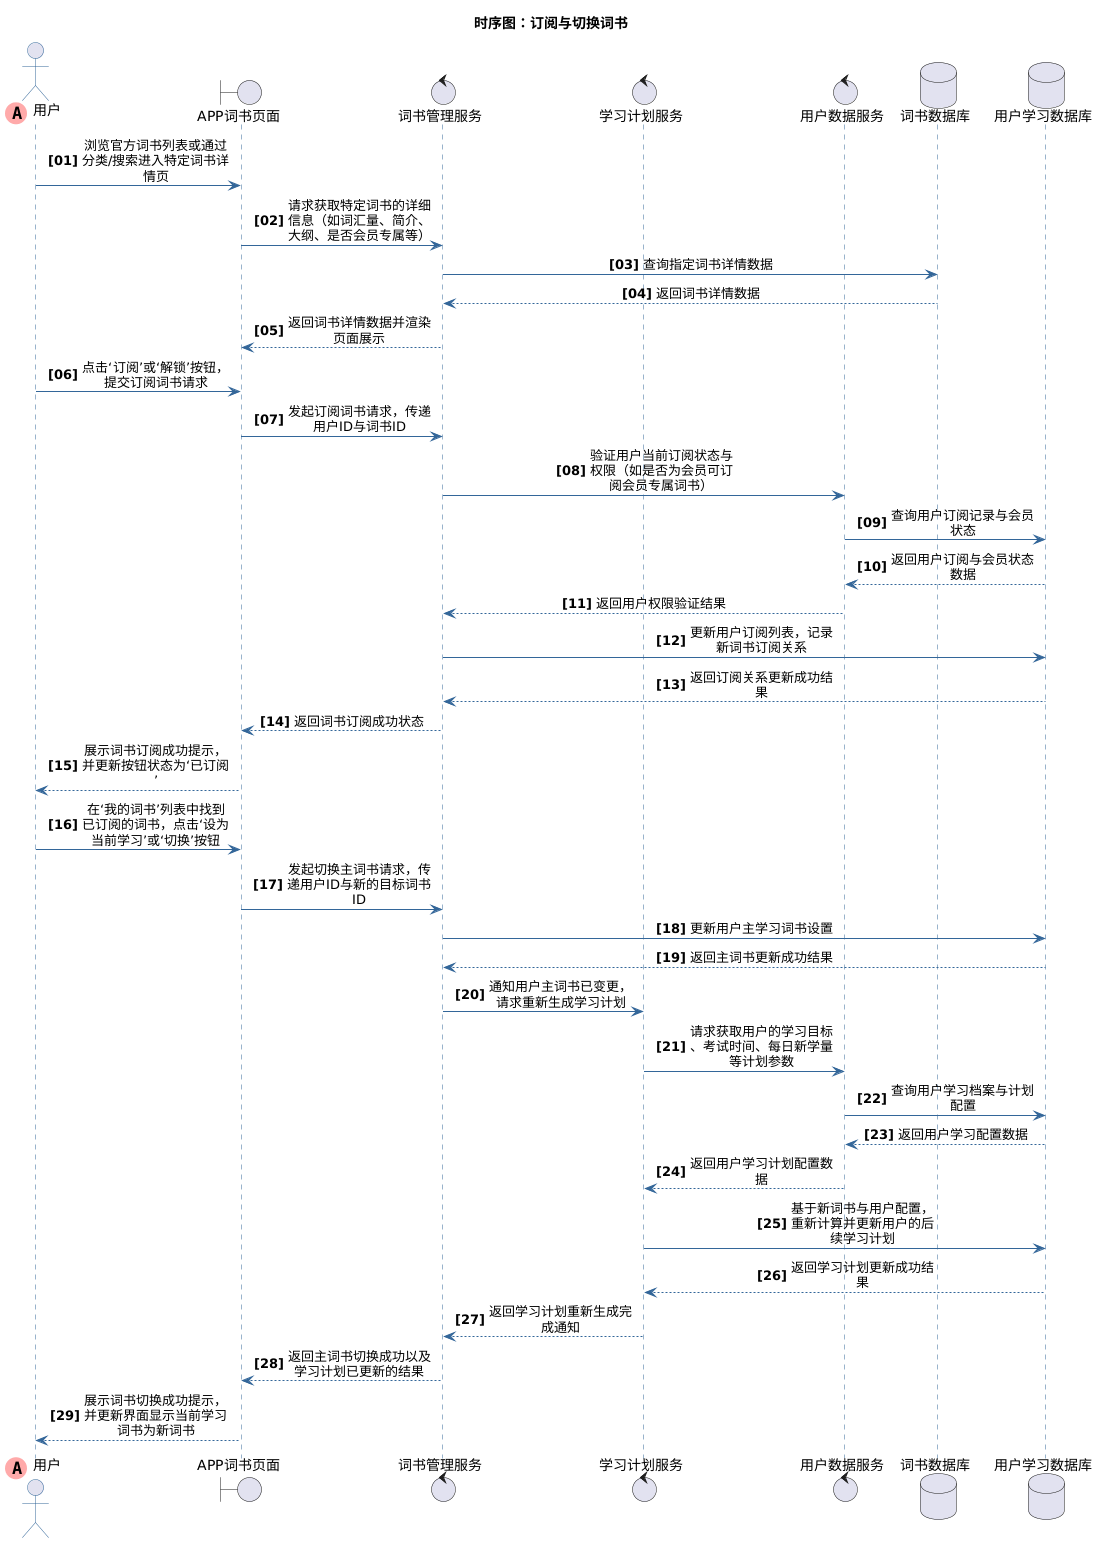

The diagram above was rendered by PlantUML. Its source (embedded in the PNG):
@startuml
title 时序图：订阅与切换词书
skinparam maxMessageSize 150
skinparam sequenceMessageAlign center
autonumber "<b>[00]"

skinparam sequence {
    ArrowColor #336699
    ActorBorderColor #336699
    LifeLineBorderColor #336699
    LifeLineBackgroundColor #E2E8F0
    
    ParticipantBorderColor #336699
    ParticipantBackgroundColor #EBF4FA
    ParticipantFontColor #333333
    ParticipantFontSize 14
    
    DatabaseBorderColor #336699
    DatabaseBackgroundColor #EBF4FA
    DatabaseFontColor #333333
    
    BoundaryBorderColor #336699
    BoundaryBackgroundColor #EBF4FA
    
    ControlBorderColor #336699
    ControlBackgroundColor #EBF4FA
}
        ' 第一个参与者使用特殊标记
actor "用户" << (A,#FFAAAA) >> order 0
boundary "APP词书页面"
control "词书管理服务"
control "学习计划服务"
control "用户数据服务"
database "词书数据库"
database "用户学习数据库"
"用户" -> "APP词书页面" : 浏览官方词书列表或通过分类/搜索进入特定词书详情页
"APP词书页面" -> "词书管理服务" : 请求获取特定词书的详细信息（如词汇量、简介、大纲、是否会员专属等）
"词书管理服务" -> "词书数据库" : 查询指定词书详情数据
"词书数据库" --> "词书管理服务" : 返回词书详情数据
"词书管理服务" --> "APP词书页面" : 返回词书详情数据并渲染页面展示
"用户" -> "APP词书页面" : 点击‘订阅’或‘解锁’按钮，提交订阅词书请求
"APP词书页面" -> "词书管理服务" : 发起订阅词书请求，传递用户ID与词书ID
"词书管理服务" -> "用户数据服务" : 验证用户当前订阅状态与权限（如是否为会员可订阅会员专属词书）
"用户数据服务" -> "用户学习数据库" : 查询用户订阅记录与会员状态
"用户学习数据库" --> "用户数据服务" : 返回用户订阅与会员状态数据
"用户数据服务" --> "词书管理服务" : 返回用户权限验证结果
"词书管理服务" -> "用户学习数据库" : 更新用户订阅列表，记录新词书订阅关系
"用户学习数据库" --> "词书管理服务" : 返回订阅关系更新成功结果
"词书管理服务" --> "APP词书页面" : 返回词书订阅成功状态
"APP词书页面" --> "用户" : 展示词书订阅成功提示，并更新按钮状态为‘已订阅’
"用户" -> "APP词书页面" : 在‘我的词书’列表中找到已订阅的词书，点击‘设为当前学习’或‘切换’按钮
"APP词书页面" -> "词书管理服务" : 发起切换主词书请求，传递用户ID与新的目标词书ID
"词书管理服务" -> "用户学习数据库" : 更新用户主学习词书设置
"用户学习数据库" --> "词书管理服务" : 返回主词书更新成功结果
"词书管理服务" -> "学习计划服务" : 通知用户主词书已变更，请求重新生成学习计划
"学习计划服务" -> "用户数据服务" : 请求获取用户的学习目标、考试时间、每日新学量等计划参数
"用户数据服务" -> "用户学习数据库" : 查询用户学习档案与计划配置
"用户学习数据库" --> "用户数据服务" : 返回用户学习配置数据
"用户数据服务" --> "学习计划服务" : 返回用户学习计划配置数据
"学习计划服务" -> "用户学习数据库" : 基于新词书与用户配置，重新计算并更新用户的后续学习计划
"用户学习数据库" --> "学习计划服务" : 返回学习计划更新成功结果
"学习计划服务" --> "词书管理服务" : 返回学习计划重新生成完成通知
"词书管理服务" --> "APP词书页面" : 返回主词书切换成功以及学习计划已更新的结果
"APP词书页面" --> "用户" : 展示词书切换成功提示，并更新界面显示当前学习词书为新词书
@enduml